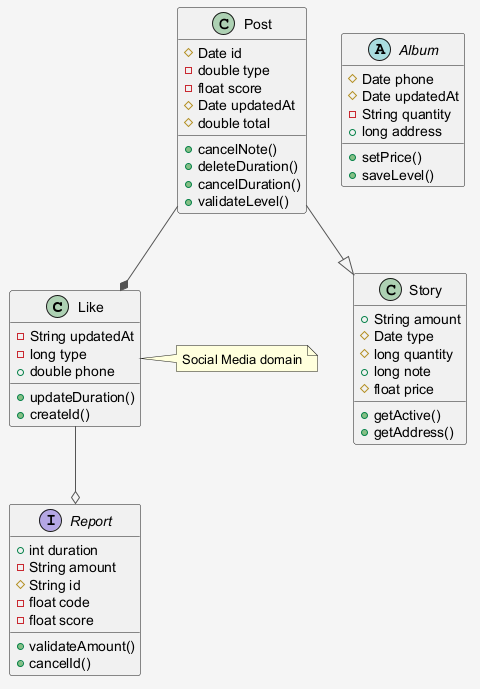

The diagram above was rendered by PlantUML. Its source (embedded in the PNG):
@startuml
skinparam shadowing false
skinparam backgroundColor #F5F5F5
skinparam ArrowColor #555555
class Like {
  -String updatedAt
  -long type
  +double phone
  +updateDuration()
  +createId()
}
class Story {
  +String amount
  #Date type
  #long quantity
  +long note
  #float price
  +getActive()
  +getAddress()
}
abstract class Album {
  #Date phone
  #Date updatedAt
  -String quantity
  +long address
  +setPrice()
  +saveLevel()
}
class Post {
  #Date id
  -double type
  -float score
  #Date updatedAt
  #double total
  +cancelNote()
  +deleteDuration()
  +cancelDuration()
  +validateLevel()
}
interface Report {
  +int duration
  -String amount
  #String id
  -float code
  -float score
  +validateAmount()
  +cancelId()
}
Like --o Report
Post --|> Story
Post --* Like
note right of Like : Social Media domain
@enduml